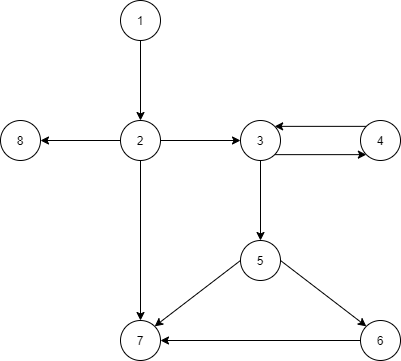

The diagram above was exported from draw.io. Its source (the exported page's mxGraphModel, read from the mxfile embedded in the PNG):
<mxGraphModel dx="1038" dy="499" grid="1" gridSize="10" guides="1" tooltips="1" connect="1" arrows="1" fold="1" page="1" pageScale="1" pageWidth="827" pageHeight="1169" math="0" shadow="0">
  <root>
    <mxCell id="0" />
    <mxCell id="1" parent="0" />
    <mxCell id="AO07TQULy5gg13mjaTtS-29" style="edgeStyle=none;rounded=0;orthogonalLoop=1;jettySize=auto;html=1;exitX=0.5;exitY=1;exitDx=0;exitDy=0;entryX=0.5;entryY=0;entryDx=0;entryDy=0;" edge="1" parent="1" source="AO07TQULy5gg13mjaTtS-1" target="AO07TQULy5gg13mjaTtS-2">
      <mxGeometry relative="1" as="geometry" />
    </mxCell>
    <mxCell id="AO07TQULy5gg13mjaTtS-1" value="1" style="ellipse;whiteSpace=wrap;html=1;aspect=fixed;" vertex="1" parent="1">
      <mxGeometry x="280" y="120" width="40" height="40" as="geometry" />
    </mxCell>
    <mxCell id="AO07TQULy5gg13mjaTtS-31" style="edgeStyle=none;rounded=0;orthogonalLoop=1;jettySize=auto;html=1;exitX=0;exitY=0.5;exitDx=0;exitDy=0;entryX=1;entryY=0.5;entryDx=0;entryDy=0;" edge="1" parent="1" source="AO07TQULy5gg13mjaTtS-2" target="AO07TQULy5gg13mjaTtS-6">
      <mxGeometry relative="1" as="geometry" />
    </mxCell>
    <mxCell id="AO07TQULy5gg13mjaTtS-32" style="edgeStyle=none;rounded=0;orthogonalLoop=1;jettySize=auto;html=1;exitX=1;exitY=0.5;exitDx=0;exitDy=0;entryX=0;entryY=0.5;entryDx=0;entryDy=0;" edge="1" parent="1" source="AO07TQULy5gg13mjaTtS-2" target="AO07TQULy5gg13mjaTtS-3">
      <mxGeometry relative="1" as="geometry" />
    </mxCell>
    <mxCell id="AO07TQULy5gg13mjaTtS-34" style="edgeStyle=none;rounded=0;orthogonalLoop=1;jettySize=auto;html=1;exitX=0.5;exitY=1;exitDx=0;exitDy=0;entryX=0.5;entryY=0;entryDx=0;entryDy=0;" edge="1" parent="1" source="AO07TQULy5gg13mjaTtS-2" target="AO07TQULy5gg13mjaTtS-7">
      <mxGeometry relative="1" as="geometry" />
    </mxCell>
    <mxCell id="AO07TQULy5gg13mjaTtS-2" value="2" style="ellipse;whiteSpace=wrap;html=1;aspect=fixed;" vertex="1" parent="1">
      <mxGeometry x="280" y="240" width="40" height="40" as="geometry" />
    </mxCell>
    <mxCell id="AO07TQULy5gg13mjaTtS-23" style="edgeStyle=none;rounded=0;orthogonalLoop=1;jettySize=auto;html=1;exitX=1;exitY=1;exitDx=0;exitDy=0;entryX=0;entryY=1;entryDx=0;entryDy=0;" edge="1" parent="1" source="AO07TQULy5gg13mjaTtS-3" target="AO07TQULy5gg13mjaTtS-4">
      <mxGeometry relative="1" as="geometry" />
    </mxCell>
    <mxCell id="AO07TQULy5gg13mjaTtS-25" style="edgeStyle=none;rounded=0;orthogonalLoop=1;jettySize=auto;html=1;exitX=0.5;exitY=1;exitDx=0;exitDy=0;entryX=0.5;entryY=0;entryDx=0;entryDy=0;" edge="1" parent="1" source="AO07TQULy5gg13mjaTtS-3" target="AO07TQULy5gg13mjaTtS-5">
      <mxGeometry relative="1" as="geometry" />
    </mxCell>
    <mxCell id="AO07TQULy5gg13mjaTtS-3" value="3" style="ellipse;whiteSpace=wrap;html=1;aspect=fixed;" vertex="1" parent="1">
      <mxGeometry x="400" y="240" width="40" height="40" as="geometry" />
    </mxCell>
    <mxCell id="AO07TQULy5gg13mjaTtS-24" style="edgeStyle=none;rounded=0;orthogonalLoop=1;jettySize=auto;html=1;exitX=0;exitY=0;exitDx=0;exitDy=0;entryX=1;entryY=0;entryDx=0;entryDy=0;" edge="1" parent="1" source="AO07TQULy5gg13mjaTtS-4" target="AO07TQULy5gg13mjaTtS-3">
      <mxGeometry relative="1" as="geometry" />
    </mxCell>
    <mxCell id="AO07TQULy5gg13mjaTtS-4" value="4" style="ellipse;whiteSpace=wrap;html=1;aspect=fixed;" vertex="1" parent="1">
      <mxGeometry x="520" y="240" width="40" height="40" as="geometry" />
    </mxCell>
    <mxCell id="AO07TQULy5gg13mjaTtS-26" style="edgeStyle=none;rounded=0;orthogonalLoop=1;jettySize=auto;html=1;exitX=1;exitY=0.5;exitDx=0;exitDy=0;entryX=0;entryY=0;entryDx=0;entryDy=0;" edge="1" parent="1" source="AO07TQULy5gg13mjaTtS-5" target="AO07TQULy5gg13mjaTtS-8">
      <mxGeometry relative="1" as="geometry" />
    </mxCell>
    <mxCell id="AO07TQULy5gg13mjaTtS-27" style="edgeStyle=none;rounded=0;orthogonalLoop=1;jettySize=auto;html=1;exitX=0;exitY=0.5;exitDx=0;exitDy=0;entryX=1;entryY=0;entryDx=0;entryDy=0;" edge="1" parent="1" source="AO07TQULy5gg13mjaTtS-5" target="AO07TQULy5gg13mjaTtS-7">
      <mxGeometry relative="1" as="geometry" />
    </mxCell>
    <mxCell id="AO07TQULy5gg13mjaTtS-5" value="5" style="ellipse;whiteSpace=wrap;html=1;aspect=fixed;" vertex="1" parent="1">
      <mxGeometry x="400" y="360" width="40" height="40" as="geometry" />
    </mxCell>
    <mxCell id="AO07TQULy5gg13mjaTtS-6" value="8" style="ellipse;whiteSpace=wrap;html=1;aspect=fixed;" vertex="1" parent="1">
      <mxGeometry x="160" y="240" width="40" height="40" as="geometry" />
    </mxCell>
    <mxCell id="AO07TQULy5gg13mjaTtS-7" value="7" style="ellipse;whiteSpace=wrap;html=1;aspect=fixed;" vertex="1" parent="1">
      <mxGeometry x="280" y="440" width="40" height="40" as="geometry" />
    </mxCell>
    <mxCell id="AO07TQULy5gg13mjaTtS-28" style="edgeStyle=none;rounded=0;orthogonalLoop=1;jettySize=auto;html=1;exitX=0;exitY=0.5;exitDx=0;exitDy=0;entryX=1;entryY=0.5;entryDx=0;entryDy=0;" edge="1" parent="1" source="AO07TQULy5gg13mjaTtS-8" target="AO07TQULy5gg13mjaTtS-7">
      <mxGeometry relative="1" as="geometry" />
    </mxCell>
    <mxCell id="AO07TQULy5gg13mjaTtS-8" value="6" style="ellipse;whiteSpace=wrap;html=1;aspect=fixed;" vertex="1" parent="1">
      <mxGeometry x="520" y="440" width="40" height="40" as="geometry" />
    </mxCell>
  </root>
</mxGraphModel>